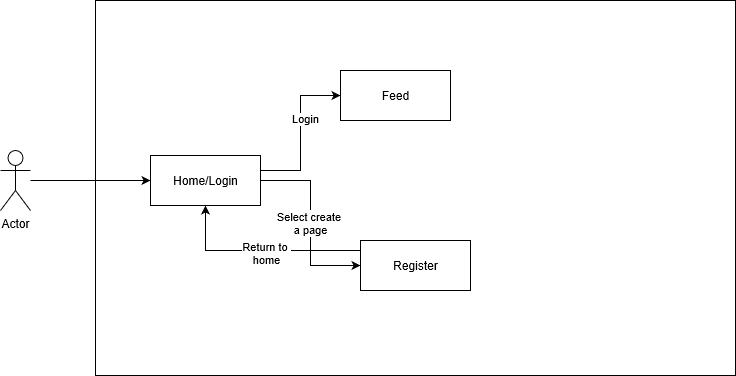

The diagram above was exported from draw.io. Its source (the exported page's mxGraphModel, read from the mxfile embedded in the PNG):
<mxGraphModel grid="1" dx="1331" dy="746" gridSize="10" guides="1" tooltips="1" connect="1" arrows="1" fold="1" page="1" pageScale="1" pageWidth="1169" pageHeight="827" math="0" shadow="0">
  <root>
    <mxCell id="0" />
    <mxCell id="1" parent="0" />
    <mxCell id="x62XlETqazzmpApkniTf-1" value="Actor" parent="1" style="shape=umlActor;verticalLabelPosition=bottom;labelBackgroundColor=#ffffff;verticalAlign=top;html=1;" vertex="1">
      <mxGeometry as="geometry" y="180" x="30" height="60" width="30" />
    </mxCell>
    <mxCell id="x62XlETqazzmpApkniTf-3" value="" parent="1" style="html=1;" vertex="1">
      <mxGeometry as="geometry" y="30" x="125" height="375" width="640" />
    </mxCell>
    <mxCell id="x62XlETqazzmpApkniTf-8" parent="1" target="x62XlETqazzmpApkniTf-6" edge="1" style="edgeStyle=orthogonalEdgeStyle;rounded=0;orthogonalLoop=1;jettySize=auto;html=1;entryX=0;entryY=0.5;entryDx=0;entryDy=0;" source="x62XlETqazzmpApkniTf-4">
      <mxGeometry as="geometry" relative="1">
        <Array as="points">
          <mxPoint y="200" x="330" />
          <mxPoint y="125" x="330" />
        </Array>
      </mxGeometry>
    </mxCell>
    <mxCell id="x62XlETqazzmpApkniTf-12" value="Login" parent="x62XlETqazzmpApkniTf-8" style="edgeLabel;html=1;align=center;verticalAlign=middle;resizable=0;points=[];" vertex="1" connectable="0">
      <mxGeometry as="geometry" relative="1" y="-4" x="0.1827">
        <mxPoint as="offset" />
      </mxGeometry>
    </mxCell>
    <mxCell id="x62XlETqazzmpApkniTf-9" value="Select create&amp;nbsp;&lt;br&gt;a page" parent="1" target="x62XlETqazzmpApkniTf-5" edge="1" style="edgeStyle=orthogonalEdgeStyle;rounded=0;orthogonalLoop=1;jettySize=auto;html=1;entryX=0;entryY=0.5;entryDx=0;entryDy=0;" source="x62XlETqazzmpApkniTf-4">
      <mxGeometry as="geometry" relative="1" />
    </mxCell>
    <mxCell id="x62XlETqazzmpApkniTf-4" value="Home/Login" parent="1" style="html=1;" vertex="1">
      <mxGeometry as="geometry" y="185" x="180" height="50" width="110" />
    </mxCell>
    <mxCell id="x62XlETqazzmpApkniTf-14" parent="1" target="x62XlETqazzmpApkniTf-4" edge="1" style="edgeStyle=orthogonalEdgeStyle;rounded=0;orthogonalLoop=1;jettySize=auto;html=1;" source="x62XlETqazzmpApkniTf-5">
      <mxGeometry as="geometry" relative="1">
        <Array as="points">
          <mxPoint y="280" x="235" />
        </Array>
      </mxGeometry>
    </mxCell>
    <mxCell id="x62XlETqazzmpApkniTf-15" value="Return to&amp;nbsp;&lt;br&gt;home" parent="x62XlETqazzmpApkniTf-14" style="edgeLabel;html=1;align=center;verticalAlign=middle;resizable=0;points=[];" vertex="1" connectable="0">
      <mxGeometry as="geometry" relative="1" y="2" x="-0.0543">
        <mxPoint as="offset" />
      </mxGeometry>
    </mxCell>
    <mxCell id="x62XlETqazzmpApkniTf-5" value="Register" parent="1" style="html=1;" vertex="1">
      <mxGeometry as="geometry" y="270" x="390" height="50" width="110" />
    </mxCell>
    <mxCell id="x62XlETqazzmpApkniTf-6" value="Feed" parent="1" style="html=1;" vertex="1">
      <mxGeometry as="geometry" y="100" x="370" height="50" width="110" />
    </mxCell>
    <mxCell id="x62XlETqazzmpApkniTf-7" parent="1" target="x62XlETqazzmpApkniTf-4" edge="1" style="edgeStyle=orthogonalEdgeStyle;rounded=0;orthogonalLoop=1;jettySize=auto;html=1;" source="x62XlETqazzmpApkniTf-1">
      <mxGeometry as="geometry" relative="1" />
    </mxCell>
  </root>
</mxGraphModel>